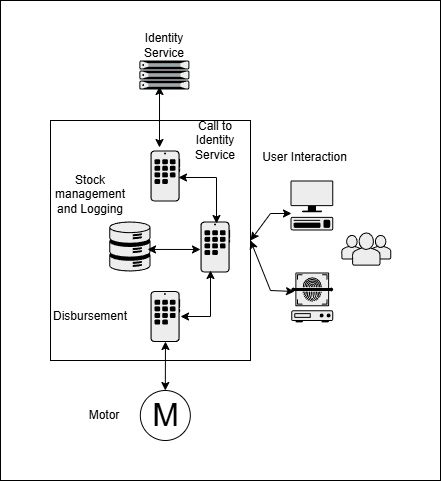

The diagram above was exported from draw.io. Its source (the exported page's mxGraphModel, read from the mxfile embedded in the PNG):
<mxGraphModel dx="1090" dy="833" grid="1" gridSize="10" guides="1" tooltips="1" connect="1" arrows="1" fold="1" page="1" pageScale="1" pageWidth="1100" pageHeight="850" math="0" shadow="0">
  <root>
    <mxCell id="0" />
    <mxCell id="1" parent="0" />
    <mxCell id="n-bfSHjT5N8w7WECFrP6-26" value="" style="rounded=0;whiteSpace=wrap;html=1;" vertex="1" parent="1">
      <mxGeometry x="120" y="160" width="440" height="480" as="geometry" />
    </mxCell>
    <mxCell id="n-bfSHjT5N8w7WECFrP6-7" value="" style="rounded=0;whiteSpace=wrap;html=1;" vertex="1" parent="1">
      <mxGeometry x="170" y="280" width="200" height="240" as="geometry" />
    </mxCell>
    <mxCell id="n-bfSHjT5N8w7WECFrP6-1" value="" style="shape=mxgraph.networks2.icon;aspect=fixed;fillColor=#EDEDED;strokeColor=#000000;gradientColor=#5B6163;network2IconShadow=1;network2bgFillColor=none;network2Icon=mxgraph.networks2.users;network2IconXOffset=0.0019;network2IconYOffset=-0.0004;network2IconW=1.0353;network2IconH=0.6623;" vertex="1" parent="1">
      <mxGeometry x="460" y="392" width="51.76500000000001" height="33.115" as="geometry" />
    </mxCell>
    <mxCell id="n-bfSHjT5N8w7WECFrP6-2" value="" style="shape=mxgraph.networks2.icon;aspect=fixed;fillColor=#EDEDED;strokeColor=#000000;gradientColor=#5B6163;network2IconShadow=1;network2bgFillColor=none;network2Icon=mxgraph.networks2.data_storage;network2IconW=0.8252;network2IconH=0.9989;" vertex="1" parent="1">
      <mxGeometry x="228.73" y="381.03000000000003" width="41.260000000000005" height="49.945" as="geometry" />
    </mxCell>
    <mxCell id="n-bfSHjT5N8w7WECFrP6-3" value="" style="shape=mxgraph.networks2.icon;aspect=fixed;fillColor=#EDEDED;strokeColor=#000000;gradientColor=#5B6163;network2IconShadow=1;network2bgFillColor=none;network2Icon=mxgraph.networks2.application;network2IconXOffset=0.0048;network2IconYOffset=-0.0000;network2IconW=0.5927;network2IconH=1.02;" vertex="1" parent="1">
      <mxGeometry x="320" y="381.03000000000003" width="29.635" height="51" as="geometry" />
    </mxCell>
    <mxCell id="n-bfSHjT5N8w7WECFrP6-4" value="" style="shape=mxgraph.networks2.icon;aspect=fixed;fillColor=#EDEDED;strokeColor=#000000;gradientColor=#5B6163;network2IconShadow=1;network2bgFillColor=none;network2Icon=mxgraph.networks2.application;network2IconXOffset=0.0048;network2IconYOffset=-0.0000;network2IconW=0.5927;network2IconH=1.02;" vertex="1" parent="1">
      <mxGeometry x="269.99" y="310" width="29.635" height="51" as="geometry" />
    </mxCell>
    <mxCell id="n-bfSHjT5N8w7WECFrP6-5" value="" style="fillColorStyles=neutralFill;neutralFill=#9DA6A8;shape=mxgraph.networks2.icon;aspect=fixed;fillColor=#EDEDED;strokeColor=#000000;gradientColor=#5B6163;network2IconShadow=1;network2bgFillColor=none;network2Icon=mxgraph.networks2.server;network2IconW=1.0001;network2IconH=0.5812;" vertex="1" parent="1">
      <mxGeometry x="258.82" y="220" width="50.005" height="29.060000000000002" as="geometry" />
    </mxCell>
    <mxCell id="n-bfSHjT5N8w7WECFrP6-6" value="" style="shape=mxgraph.networks2.icon;aspect=fixed;fillColor=#EDEDED;strokeColor=#000000;gradientColor=#5B6163;network2IconShadow=1;network2bgFillColor=none;network2Icon=mxgraph.networks2.terminal;network2IconW=0.8554;network2IconH=1;" vertex="1" parent="1">
      <mxGeometry x="410" y="340" width="42.77" height="50" as="geometry" />
    </mxCell>
    <mxCell id="n-bfSHjT5N8w7WECFrP6-10" value="" style="endArrow=classic;startArrow=classic;html=1;rounded=0;exitX=0.304;exitY=-0.059;exitDx=0;exitDy=0;exitPerimeter=0;entryX=0.404;entryY=0.895;entryDx=0;entryDy=0;entryPerimeter=0;" edge="1" parent="1" source="n-bfSHjT5N8w7WECFrP6-4" target="n-bfSHjT5N8w7WECFrP6-5">
      <mxGeometry width="50" height="50" relative="1" as="geometry">
        <mxPoint x="530" y="450" as="sourcePoint" />
        <mxPoint x="580" y="400" as="targetPoint" />
      </mxGeometry>
    </mxCell>
    <mxCell id="n-bfSHjT5N8w7WECFrP6-11" value="M" style="verticalLabelPosition=middle;shadow=0;dashed=0;align=center;html=1;verticalAlign=middle;strokeWidth=1;shape=ellipse;fontSize=32;perimeter=ellipsePerimeter;" vertex="1" parent="1">
      <mxGeometry x="259.82" y="550" width="50" height="50" as="geometry" />
    </mxCell>
    <mxCell id="n-bfSHjT5N8w7WECFrP6-12" value="" style="shape=mxgraph.networks2.icon;aspect=fixed;fillColor=#EDEDED;strokeColor=#000000;gradientColor=#5B6163;network2IconShadow=1;network2bgFillColor=none;network2Icon=mxgraph.networks2.application;network2IconXOffset=0.0048;network2IconYOffset=-0.0000;network2IconW=0.5927;network2IconH=1.02;" vertex="1" parent="1">
      <mxGeometry x="269.99" y="450.56" width="29.635" height="51" as="geometry" />
    </mxCell>
    <mxCell id="n-bfSHjT5N8w7WECFrP6-13" value="" style="shape=mxgraph.networks2.icon;aspect=fixed;fillColor=#EDEDED;strokeColor=#000000;gradientColor=#5B6163;network2IconShadow=1;network2bgFillColor=none;network2Icon=mxgraph.networks2.biometric_reader;network2IconXOffset=0.00008;network2IconYOffset=0.00161;network2IconW=0.8407;network2IconH=0.9971;" vertex="1" parent="1">
      <mxGeometry x="410.73" y="432.03" width="42.035" height="49.855" as="geometry" />
    </mxCell>
    <mxCell id="n-bfSHjT5N8w7WECFrP6-14" value="" style="endArrow=classic;startArrow=classic;html=1;rounded=0;exitX=0.54;exitY=0.039;exitDx=0;exitDy=0;exitPerimeter=0;entryX=0.945;entryY=0.529;entryDx=0;entryDy=0;entryPerimeter=0;" edge="1" parent="1" source="n-bfSHjT5N8w7WECFrP6-3" target="n-bfSHjT5N8w7WECFrP6-4">
      <mxGeometry width="50" height="50" relative="1" as="geometry">
        <mxPoint x="470" y="310" as="sourcePoint" />
        <mxPoint x="471" y="179" as="targetPoint" />
        <Array as="points">
          <mxPoint x="336" y="337" />
        </Array>
      </mxGeometry>
    </mxCell>
    <mxCell id="n-bfSHjT5N8w7WECFrP6-15" value="" style="endArrow=classic;startArrow=classic;html=1;rounded=0;exitX=0;exitY=0.548;exitDx=0;exitDy=0;exitPerimeter=0;entryX=0.928;entryY=0.559;entryDx=0;entryDy=0;entryPerimeter=0;" edge="1" parent="1" source="n-bfSHjT5N8w7WECFrP6-3" target="n-bfSHjT5N8w7WECFrP6-2">
      <mxGeometry width="50" height="50" relative="1" as="geometry">
        <mxPoint x="480" y="320" as="sourcePoint" />
        <mxPoint x="481" y="189" as="targetPoint" />
      </mxGeometry>
    </mxCell>
    <mxCell id="n-bfSHjT5N8w7WECFrP6-16" value="" style="endArrow=classic;startArrow=classic;html=1;rounded=0;exitX=1.013;exitY=0.499;exitDx=0;exitDy=0;exitPerimeter=0;entryX=0.337;entryY=0.96;entryDx=0;entryDy=0;entryPerimeter=0;" edge="1" parent="1" source="n-bfSHjT5N8w7WECFrP6-12" target="n-bfSHjT5N8w7WECFrP6-3">
      <mxGeometry width="50" height="50" relative="1" as="geometry">
        <mxPoint x="490" y="330" as="sourcePoint" />
        <mxPoint x="491" y="199" as="targetPoint" />
        <Array as="points">
          <mxPoint x="330" y="476" />
        </Array>
      </mxGeometry>
    </mxCell>
    <mxCell id="n-bfSHjT5N8w7WECFrP6-17" value="" style="endArrow=classic;startArrow=classic;html=1;rounded=0;exitX=0.506;exitY=0.989;exitDx=0;exitDy=0;exitPerimeter=0;entryX=0.5;entryY=0;entryDx=0;entryDy=0;" edge="1" parent="1" source="n-bfSHjT5N8w7WECFrP6-12" target="n-bfSHjT5N8w7WECFrP6-11">
      <mxGeometry width="50" height="50" relative="1" as="geometry">
        <mxPoint x="500" y="340" as="sourcePoint" />
        <mxPoint x="501" y="209" as="targetPoint" />
      </mxGeometry>
    </mxCell>
    <mxCell id="n-bfSHjT5N8w7WECFrP6-18" value="" style="endArrow=classic;startArrow=classic;html=1;rounded=0;exitX=0.078;exitY=0.381;exitDx=0;exitDy=0;exitPerimeter=0;entryX=1;entryY=0.5;entryDx=0;entryDy=0;" edge="1" parent="1" source="n-bfSHjT5N8w7WECFrP6-13" target="n-bfSHjT5N8w7WECFrP6-7">
      <mxGeometry width="50" height="50" relative="1" as="geometry">
        <mxPoint x="510" y="350" as="sourcePoint" />
        <mxPoint x="511" y="219" as="targetPoint" />
        <Array as="points">
          <mxPoint x="390" y="450" />
        </Array>
      </mxGeometry>
    </mxCell>
    <mxCell id="n-bfSHjT5N8w7WECFrP6-19" value="" style="endArrow=classic;startArrow=classic;html=1;rounded=0;exitX=0.023;exitY=0.66;exitDx=0;exitDy=0;exitPerimeter=0;entryX=1;entryY=0.5;entryDx=0;entryDy=0;" edge="1" parent="1" source="n-bfSHjT5N8w7WECFrP6-6" target="n-bfSHjT5N8w7WECFrP6-7">
      <mxGeometry width="50" height="50" relative="1" as="geometry">
        <mxPoint x="520" y="360" as="sourcePoint" />
        <mxPoint x="521" y="229" as="targetPoint" />
        <Array as="points">
          <mxPoint x="390" y="373" />
        </Array>
      </mxGeometry>
    </mxCell>
    <mxCell id="n-bfSHjT5N8w7WECFrP6-20" value="Call to Identity Service" style="text;html=1;align=center;verticalAlign=middle;whiteSpace=wrap;rounded=0;" vertex="1" parent="1">
      <mxGeometry x="299.63" y="280" width="70.37" height="40" as="geometry" />
    </mxCell>
    <mxCell id="n-bfSHjT5N8w7WECFrP6-21" value="Stock management and Logging" style="text;html=1;align=center;verticalAlign=middle;whiteSpace=wrap;rounded=0;" vertex="1" parent="1">
      <mxGeometry x="180" y="326.03" width="60" height="55" as="geometry" />
    </mxCell>
    <mxCell id="n-bfSHjT5N8w7WECFrP6-22" value="Disbursement" style="text;html=1;align=center;verticalAlign=middle;whiteSpace=wrap;rounded=0;" vertex="1" parent="1">
      <mxGeometry x="180" y="461.06" width="60" height="30" as="geometry" />
    </mxCell>
    <mxCell id="n-bfSHjT5N8w7WECFrP6-23" value="User Interaction" style="text;html=1;align=center;verticalAlign=middle;whiteSpace=wrap;rounded=0;" vertex="1" parent="1">
      <mxGeometry x="380" y="300" width="88.61" height="33.97" as="geometry" />
    </mxCell>
    <mxCell id="n-bfSHjT5N8w7WECFrP6-24" value="Identity Service" style="text;html=1;align=center;verticalAlign=middle;whiteSpace=wrap;rounded=0;" vertex="1" parent="1">
      <mxGeometry x="253.82" y="190" width="60" height="30" as="geometry" />
    </mxCell>
    <mxCell id="n-bfSHjT5N8w7WECFrP6-25" value="Motor" style="text;html=1;align=center;verticalAlign=middle;whiteSpace=wrap;rounded=0;" vertex="1" parent="1">
      <mxGeometry x="193.82" y="560" width="60" height="30" as="geometry" />
    </mxCell>
  </root>
</mxGraphModel>